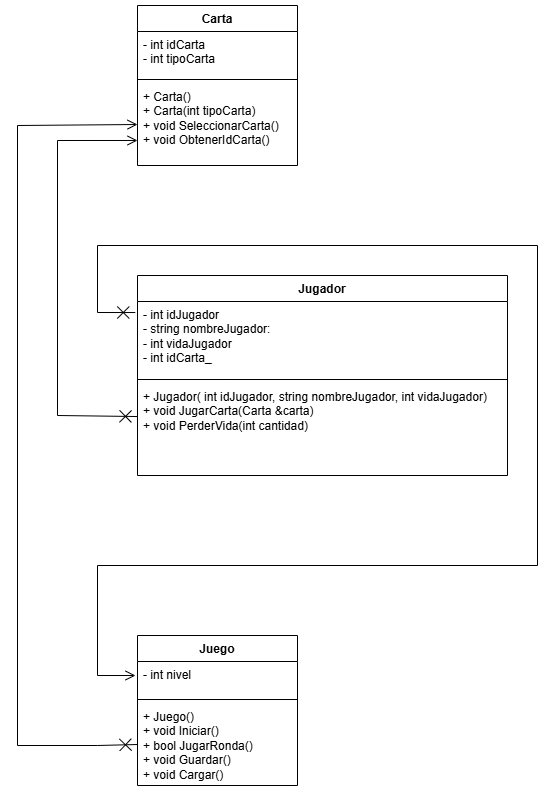

The diagram above was exported from draw.io. Its source (the exported page's mxGraphModel, read from the mxfile embedded in the PNG):
<mxGraphModel dx="1415" dy="909" grid="1" gridSize="10" guides="1" tooltips="1" connect="1" arrows="1" fold="1" page="1" pageScale="1" pageWidth="827" pageHeight="1169" math="0" shadow="0">
  <root>
    <mxCell id="0" />
    <mxCell id="1" parent="0" />
    <mxCell id="3IVblDCNcvkp39NovZeV-1" parent="1" style="swimlane;fontStyle=1;align=center;verticalAlign=top;childLayout=stackLayout;horizontal=1;startSize=26;horizontalStack=0;resizeParent=1;resizeParentMax=0;resizeLast=0;collapsible=1;marginBottom=0;whiteSpace=wrap;html=1;" value="Jugador" vertex="1">
      <mxGeometry height="200" width="370" x="240" y="350" as="geometry" />
    </mxCell>
    <mxCell id="3IVblDCNcvkp39NovZeV-22" edge="1" parent="3IVblDCNcvkp39NovZeV-1" source="3IVblDCNcvkp39NovZeV-2" style="endArrow=open;startArrow=cross;endFill=0;startFill=0;endSize=8;startSize=10;html=1;rounded=0;exitX=-0.006;exitY=0.149;exitDx=0;exitDy=0;exitPerimeter=0;" value="">
      <mxGeometry relative="1" width="160" as="geometry">
        <Array as="points">
          <mxPoint x="-40" y="37" />
          <mxPoint x="-40" y="-30" />
          <mxPoint x="400" y="-30" />
          <mxPoint x="400" y="290" />
          <mxPoint x="-40" y="290" />
          <mxPoint x="-40" y="400" />
        </Array>
        <mxPoint x="-10" y="40" as="sourcePoint" />
        <mxPoint x="-2" y="400" as="targetPoint" />
      </mxGeometry>
    </mxCell>
    <mxCell id="3IVblDCNcvkp39NovZeV-2" parent="3IVblDCNcvkp39NovZeV-1" style="text;strokeColor=none;fillColor=none;align=left;verticalAlign=top;spacingLeft=4;spacingRight=4;overflow=hidden;rotatable=0;points=[[0,0.5],[1,0.5]];portConstraint=eastwest;whiteSpace=wrap;html=1;" value="&lt;div&gt;- int&amp;nbsp;idJugador&lt;/div&gt;&lt;div&gt;-&amp;nbsp;string nombreJugador:&amp;nbsp;&lt;/div&gt;&lt;div&gt;- int vidaJugador&lt;/div&gt;&lt;div&gt;- int idCarta_&lt;/div&gt;" vertex="1">
      <mxGeometry height="74" width="370" y="26" as="geometry" />
    </mxCell>
    <mxCell id="3IVblDCNcvkp39NovZeV-3" parent="3IVblDCNcvkp39NovZeV-1" style="line;strokeWidth=1;fillColor=none;align=left;verticalAlign=middle;spacingTop=-1;spacingLeft=3;spacingRight=3;rotatable=0;labelPosition=right;points=[];portConstraint=eastwest;strokeColor=inherit;" value="" vertex="1">
      <mxGeometry height="8" width="370" y="100" as="geometry" />
    </mxCell>
    <mxCell id="3IVblDCNcvkp39NovZeV-4" parent="3IVblDCNcvkp39NovZeV-1" style="text;strokeColor=none;fillColor=none;align=left;verticalAlign=top;spacingLeft=4;spacingRight=4;overflow=hidden;rotatable=0;points=[[0,0.5],[1,0.5]];portConstraint=eastwest;whiteSpace=wrap;html=1;" value="&lt;div&gt;+ Jugador( int&amp;nbsp;idJugador, string&amp;nbsp;nombreJugador, int&amp;nbsp;vidaJugador)&lt;/div&gt;&lt;div&gt;+ void JugarCarta(Carta &amp;amp;carta)&lt;/div&gt;&lt;div&gt;+ void PerderVida(int cantidad)&lt;/div&gt;" vertex="1">
      <mxGeometry height="92" width="370" y="108" as="geometry" />
    </mxCell>
    <mxCell id="3IVblDCNcvkp39NovZeV-9" parent="1" style="swimlane;fontStyle=1;align=center;verticalAlign=top;childLayout=stackLayout;horizontal=1;startSize=26;horizontalStack=0;resizeParent=1;resizeParentMax=0;resizeLast=0;collapsible=1;marginBottom=0;whiteSpace=wrap;html=1;" value="Juego" vertex="1">
      <mxGeometry height="150" width="160" x="240" y="710" as="geometry" />
    </mxCell>
    <mxCell id="3IVblDCNcvkp39NovZeV-10" parent="3IVblDCNcvkp39NovZeV-9" style="text;strokeColor=none;fillColor=none;align=left;verticalAlign=top;spacingLeft=4;spacingRight=4;overflow=hidden;rotatable=0;points=[[0,0.5],[1,0.5]];portConstraint=eastwest;whiteSpace=wrap;html=1;" value="&lt;div&gt;- int nivel&lt;/div&gt;" vertex="1">
      <mxGeometry height="34" width="160" y="26" as="geometry" />
    </mxCell>
    <mxCell id="3IVblDCNcvkp39NovZeV-11" parent="3IVblDCNcvkp39NovZeV-9" style="line;strokeWidth=1;fillColor=none;align=left;verticalAlign=middle;spacingTop=-1;spacingLeft=3;spacingRight=3;rotatable=0;labelPosition=right;points=[];portConstraint=eastwest;strokeColor=inherit;" value="" vertex="1">
      <mxGeometry height="8" width="160" y="60" as="geometry" />
    </mxCell>
    <mxCell id="m97UB0JjNf63SjJz7oaf-1" parent="3IVblDCNcvkp39NovZeV-9" style="text;strokeColor=none;fillColor=none;align=left;verticalAlign=top;spacingLeft=4;spacingRight=4;overflow=hidden;rotatable=0;points=[[0,0.5],[1,0.5]];portConstraint=eastwest;whiteSpace=wrap;html=1;" value="&lt;div&gt;+ Juego()&lt;/div&gt;&lt;div&gt;+ void Iniciar()&lt;/div&gt;&lt;div&gt;+ bool JugarRonda()&lt;/div&gt;&lt;div&gt;+ void Guardar()&lt;/div&gt;&lt;div&gt;+ void Cargar()&lt;/div&gt;&lt;div&gt;&lt;br&gt;&lt;/div&gt;" vertex="1">
      <mxGeometry height="82" width="160" y="68" as="geometry" />
    </mxCell>
    <mxCell id="3IVblDCNcvkp39NovZeV-13" parent="1" style="swimlane;fontStyle=1;align=center;verticalAlign=top;childLayout=stackLayout;horizontal=1;startSize=26;horizontalStack=0;resizeParent=1;resizeParentMax=0;resizeLast=0;collapsible=1;marginBottom=0;whiteSpace=wrap;html=1;" value="Carta" vertex="1">
      <mxGeometry height="160" width="160" x="240" y="80" as="geometry" />
    </mxCell>
    <mxCell id="3IVblDCNcvkp39NovZeV-14" parent="3IVblDCNcvkp39NovZeV-13" style="text;strokeColor=none;fillColor=none;align=left;verticalAlign=top;spacingLeft=4;spacingRight=4;overflow=hidden;rotatable=0;points=[[0,0.5],[1,0.5]];portConstraint=eastwest;whiteSpace=wrap;html=1;" value="&lt;div&gt;- int idCarta&lt;/div&gt;&lt;div&gt;- int tipoCarta&lt;/div&gt;" vertex="1">
      <mxGeometry height="44" width="160" y="26" as="geometry" />
    </mxCell>
    <mxCell id="3IVblDCNcvkp39NovZeV-15" parent="3IVblDCNcvkp39NovZeV-13" style="line;strokeWidth=1;fillColor=none;align=left;verticalAlign=middle;spacingTop=-1;spacingLeft=3;spacingRight=3;rotatable=0;labelPosition=right;points=[];portConstraint=eastwest;strokeColor=inherit;" value="" vertex="1">
      <mxGeometry height="8" width="160" y="70" as="geometry" />
    </mxCell>
    <mxCell id="3IVblDCNcvkp39NovZeV-16" parent="3IVblDCNcvkp39NovZeV-13" style="text;strokeColor=none;fillColor=none;align=left;verticalAlign=top;spacingLeft=4;spacingRight=4;overflow=hidden;rotatable=0;points=[[0,0.5],[1,0.5]];portConstraint=eastwest;whiteSpace=wrap;html=1;" value="&lt;div&gt;+ Carta()&lt;/div&gt;&lt;div&gt;+ Carta(int tipoCarta)&lt;/div&gt;&lt;div&gt;+&amp;nbsp;void&amp;nbsp;SeleccionarCarta()&lt;/div&gt;&lt;div&gt;+&amp;nbsp;void&amp;nbsp;ObtenerIdCarta()&lt;/div&gt;" vertex="1">
      <mxGeometry height="82" width="160" y="78" as="geometry" />
    </mxCell>
    <mxCell id="3IVblDCNcvkp39NovZeV-19" edge="1" parent="1" source="3IVblDCNcvkp39NovZeV-4" style="endArrow=open;startArrow=cross;endFill=0;startFill=0;endSize=8;startSize=10;html=1;rounded=0;exitX=0;exitY=0.359;exitDx=0;exitDy=0;exitPerimeter=0;entryX=0;entryY=0.695;entryDx=0;entryDy=0;entryPerimeter=0;" target="3IVblDCNcvkp39NovZeV-16" value="">
      <mxGeometry relative="1" width="160" as="geometry">
        <Array as="points">
          <mxPoint x="160" y="490" />
          <mxPoint x="160" y="215" />
        </Array>
        <mxPoint x="160" y="520" as="sourcePoint" />
        <mxPoint x="240" y="120" as="targetPoint" />
      </mxGeometry>
    </mxCell>
    <mxCell id="3IVblDCNcvkp39NovZeV-20" edge="1" parent="1" source="m97UB0JjNf63SjJz7oaf-1" style="endArrow=open;startArrow=cross;endFill=0;startFill=0;endSize=8;startSize=10;html=1;rounded=0;entryX=0;entryY=0.5;entryDx=0;entryDy=0;exitX=0;exitY=0.5;exitDx=0;exitDy=0;" target="3IVblDCNcvkp39NovZeV-16" value="">
      <mxGeometry relative="1" width="160" as="geometry">
        <Array as="points">
          <mxPoint x="200" y="820" />
          <mxPoint x="120" y="820" />
          <mxPoint x="120" y="200" />
        </Array>
        <mxPoint x="200" y="840" as="sourcePoint" />
        <mxPoint x="120" y="200" as="targetPoint" />
      </mxGeometry>
    </mxCell>
  </root>
</mxGraphModel>